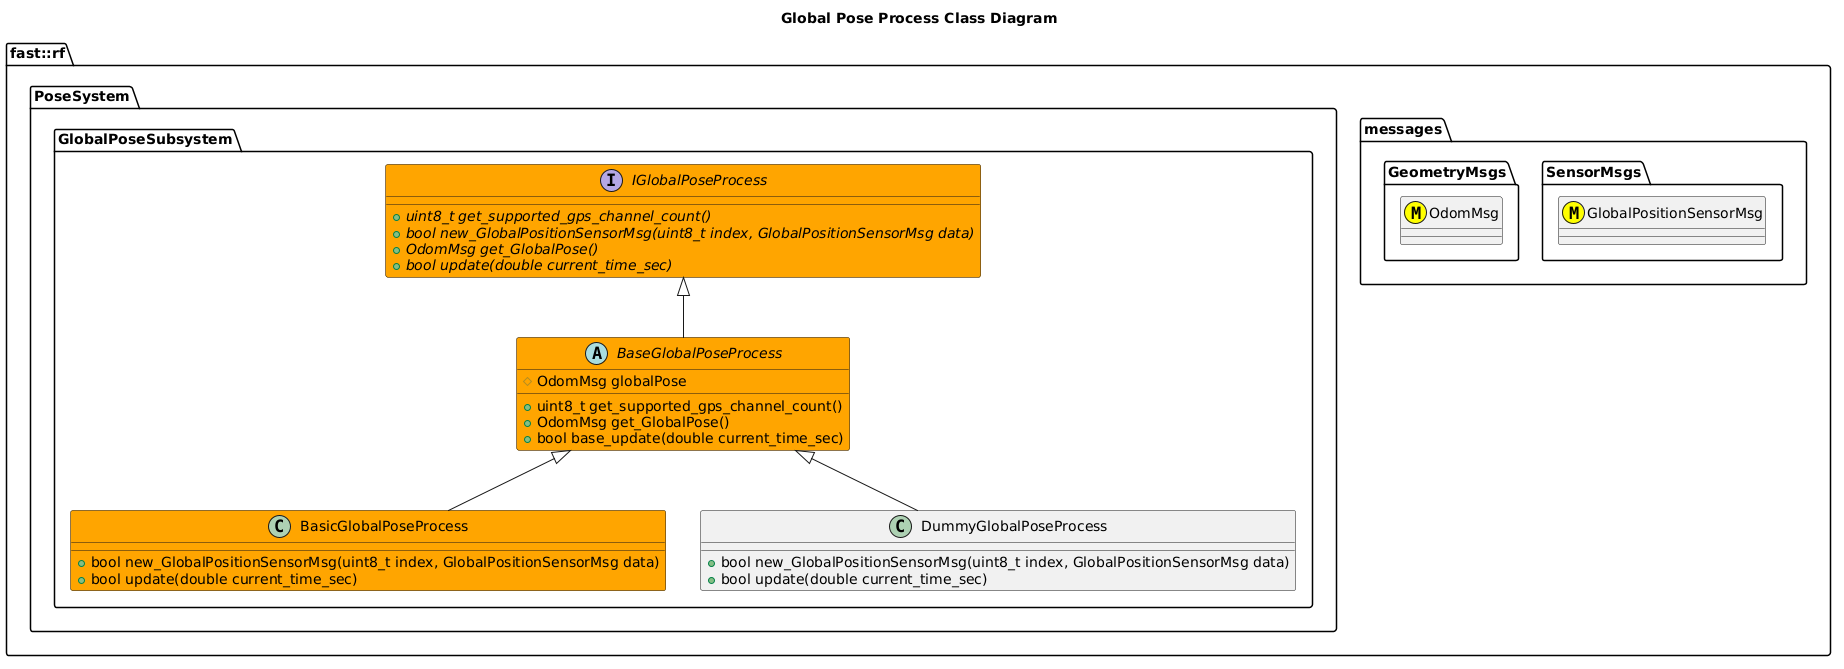

The diagram above was rendered by PlantUML. Its source (embedded in the PNG):
@startuml
title Global Pose Process Class Diagram

namespace fast::rf {
  namespace messages {
    namespace SensorMsgs {
      class GlobalPositionSensorMsg <<(M,#FFFF00)>>
    }
    namespace GeometryMsgs {
      class OdomMsg <<(M,#FFFF00)>>
    }
  }
  namespace PoseSystem {
    namespace GlobalPoseSubsystem {
        interface IGlobalPoseProcess #Orange {
          +{abstract} uint8_t get_supported_gps_channel_count()
          +{abstract} bool new_GlobalPositionSensorMsg(uint8_t index, GlobalPositionSensorMsg data)
          +{abstract} OdomMsg get_GlobalPose()
          +{abstract} bool update(double current_time_sec)
        }
        abstract BaseGlobalPoseProcess #Orange {
          +uint8_t get_supported_gps_channel_count()
          +OdomMsg get_GlobalPose()
          +bool base_update(double current_time_sec)
          #OdomMsg globalPose

        }
        BaseGlobalPoseProcess -up-|> IGlobalPoseProcess
        class BasicGlobalPoseProcess #Orange {
          +bool new_GlobalPositionSensorMsg(uint8_t index, GlobalPositionSensorMsg data)
          +bool update(double current_time_sec)
        }
        BasicGlobalPoseProcess -up-|> BaseGlobalPoseProcess
        class DummyGlobalPoseProcess {
          +bool new_GlobalPositionSensorMsg(uint8_t index, GlobalPositionSensorMsg data)
          +bool update(double current_time_sec)
        }
        DummyGlobalPoseProcess -up-|> BaseGlobalPoseProcess
    }
  }
}
@enduml